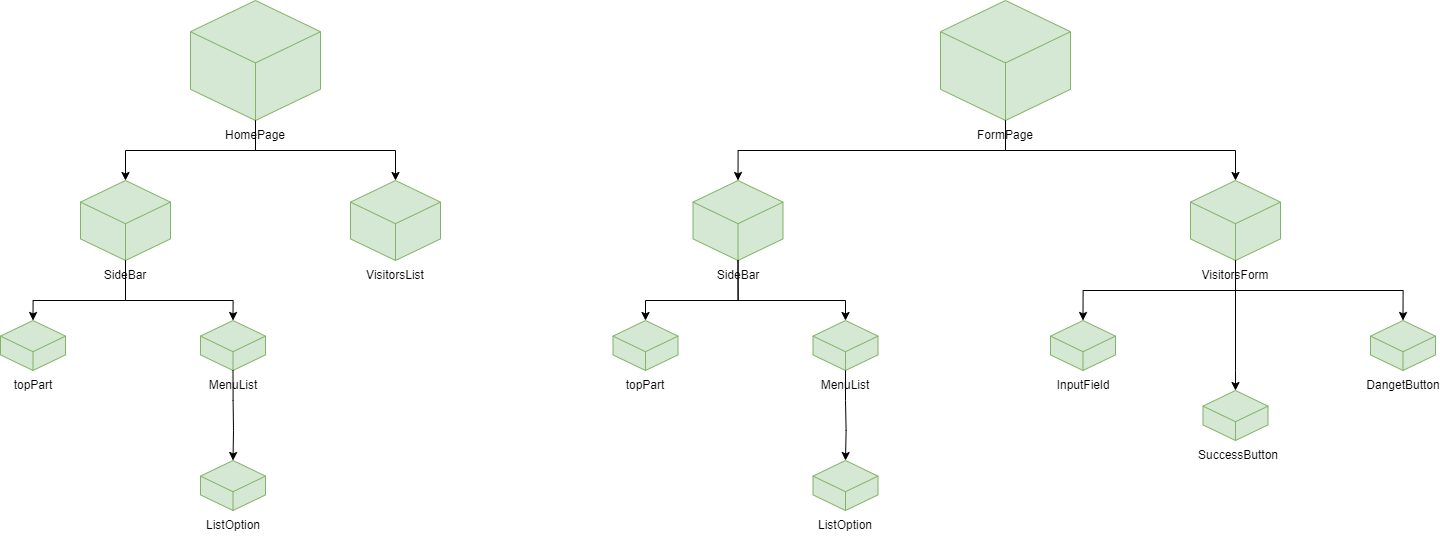

The diagram above was exported from draw.io. Its source (the exported page's mxGraphModel, read from the mxfile embedded in the PNG):
<mxGraphModel dx="2261" dy="786" grid="1" gridSize="10" guides="1" tooltips="1" connect="1" arrows="1" fold="1" page="1" pageScale="1" pageWidth="827" pageHeight="1169" math="0" shadow="0">
  <root>
    <mxCell id="0" />
    <mxCell id="1" parent="0" />
    <mxCell id="AWL5AKUG_Zsar7GmcSUu-3" value="" style="html=1;whiteSpace=wrap;shape=isoCube2;backgroundOutline=1;isoAngle=15;fillColor=#d5e8d4;strokeColor=#82b366;" vertex="1" parent="1">
      <mxGeometry x="180" y="50" width="130" height="120" as="geometry" />
    </mxCell>
    <mxCell id="AWL5AKUG_Zsar7GmcSUu-4" value="HomePage" style="text;html=1;align=center;verticalAlign=middle;whiteSpace=wrap;rounded=0;" vertex="1" parent="1">
      <mxGeometry x="215" y="170" width="60" height="30" as="geometry" />
    </mxCell>
    <mxCell id="AWL5AKUG_Zsar7GmcSUu-5" value="" style="html=1;whiteSpace=wrap;shape=isoCube2;backgroundOutline=1;isoAngle=15;fillColor=#d5e8d4;strokeColor=#82b366;" vertex="1" parent="1">
      <mxGeometry x="70" y="230" width="90" height="80" as="geometry" />
    </mxCell>
    <mxCell id="AWL5AKUG_Zsar7GmcSUu-6" value="" style="html=1;whiteSpace=wrap;shape=isoCube2;backgroundOutline=1;isoAngle=15;fillColor=#d5e8d4;strokeColor=#82b366;" vertex="1" parent="1">
      <mxGeometry x="340" y="230" width="90" height="80" as="geometry" />
    </mxCell>
    <mxCell id="AWL5AKUG_Zsar7GmcSUu-7" value="SideBar" style="text;html=1;align=center;verticalAlign=middle;whiteSpace=wrap;rounded=0;" vertex="1" parent="1">
      <mxGeometry x="85" y="310" width="60" height="30" as="geometry" />
    </mxCell>
    <mxCell id="AWL5AKUG_Zsar7GmcSUu-8" value="VisitorsList" style="text;html=1;align=center;verticalAlign=middle;whiteSpace=wrap;rounded=0;" vertex="1" parent="1">
      <mxGeometry x="355" y="310" width="60" height="30" as="geometry" />
    </mxCell>
    <mxCell id="AWL5AKUG_Zsar7GmcSUu-9" value="" style="html=1;whiteSpace=wrap;shape=isoCube2;backgroundOutline=1;isoAngle=15;fillColor=#d5e8d4;strokeColor=#82b366;" vertex="1" parent="1">
      <mxGeometry x="190" y="510" width="65" height="50" as="geometry" />
    </mxCell>
    <mxCell id="AWL5AKUG_Zsar7GmcSUu-10" value="" style="html=1;whiteSpace=wrap;shape=isoCube2;backgroundOutline=1;isoAngle=15;fillColor=#d5e8d4;strokeColor=#82b366;" vertex="1" parent="1">
      <mxGeometry x="-10" y="370" width="65" height="50" as="geometry" />
    </mxCell>
    <mxCell id="AWL5AKUG_Zsar7GmcSUu-11" value="" style="html=1;whiteSpace=wrap;shape=isoCube2;backgroundOutline=1;isoAngle=15;fillColor=#d5e8d4;strokeColor=#82b366;" vertex="1" parent="1">
      <mxGeometry x="190" y="370" width="65" height="50" as="geometry" />
    </mxCell>
    <mxCell id="AWL5AKUG_Zsar7GmcSUu-12" value="ListOption" style="text;html=1;align=center;verticalAlign=middle;whiteSpace=wrap;rounded=0;" vertex="1" parent="1">
      <mxGeometry x="192.5" y="560" width="60" height="30" as="geometry" />
    </mxCell>
    <mxCell id="AWL5AKUG_Zsar7GmcSUu-13" value="topPart" style="text;html=1;align=center;verticalAlign=middle;whiteSpace=wrap;rounded=0;" vertex="1" parent="1">
      <mxGeometry x="-7.5" y="420" width="60" height="30" as="geometry" />
    </mxCell>
    <mxCell id="AWL5AKUG_Zsar7GmcSUu-14" value="MenuList" style="text;html=1;align=center;verticalAlign=middle;whiteSpace=wrap;rounded=0;" vertex="1" parent="1">
      <mxGeometry x="192.5" y="420" width="60" height="30" as="geometry" />
    </mxCell>
    <mxCell id="AWL5AKUG_Zsar7GmcSUu-15" style="edgeStyle=orthogonalEdgeStyle;rounded=0;orthogonalLoop=1;jettySize=auto;html=1;exitX=0.5;exitY=1;exitDx=0;exitDy=0;exitPerimeter=0;entryX=0.5;entryY=0;entryDx=0;entryDy=0;entryPerimeter=0;" edge="1" parent="1" source="AWL5AKUG_Zsar7GmcSUu-3" target="AWL5AKUG_Zsar7GmcSUu-5">
      <mxGeometry relative="1" as="geometry" />
    </mxCell>
    <mxCell id="AWL5AKUG_Zsar7GmcSUu-16" style="edgeStyle=orthogonalEdgeStyle;rounded=0;orthogonalLoop=1;jettySize=auto;html=1;exitX=0.5;exitY=0;exitDx=0;exitDy=0;entryX=0.5;entryY=0;entryDx=0;entryDy=0;entryPerimeter=0;" edge="1" parent="1" source="AWL5AKUG_Zsar7GmcSUu-4" target="AWL5AKUG_Zsar7GmcSUu-6">
      <mxGeometry relative="1" as="geometry">
        <Array as="points">
          <mxPoint x="245" y="200" />
          <mxPoint x="385" y="200" />
        </Array>
      </mxGeometry>
    </mxCell>
    <mxCell id="AWL5AKUG_Zsar7GmcSUu-17" style="edgeStyle=orthogonalEdgeStyle;rounded=0;orthogonalLoop=1;jettySize=auto;html=1;exitX=0.5;exitY=0;exitDx=0;exitDy=0;entryX=0.5;entryY=0;entryDx=0;entryDy=0;entryPerimeter=0;" edge="1" parent="1" source="AWL5AKUG_Zsar7GmcSUu-7" target="AWL5AKUG_Zsar7GmcSUu-10">
      <mxGeometry relative="1" as="geometry">
        <Array as="points">
          <mxPoint x="115" y="350" />
          <mxPoint x="23" y="350" />
        </Array>
      </mxGeometry>
    </mxCell>
    <mxCell id="AWL5AKUG_Zsar7GmcSUu-18" style="edgeStyle=orthogonalEdgeStyle;rounded=0;orthogonalLoop=1;jettySize=auto;html=1;exitX=0.5;exitY=0;exitDx=0;exitDy=0;entryX=0.5;entryY=0;entryDx=0;entryDy=0;entryPerimeter=0;" edge="1" parent="1" source="AWL5AKUG_Zsar7GmcSUu-7" target="AWL5AKUG_Zsar7GmcSUu-11">
      <mxGeometry relative="1" as="geometry">
        <Array as="points">
          <mxPoint x="115" y="350" />
          <mxPoint x="223" y="350" />
        </Array>
      </mxGeometry>
    </mxCell>
    <mxCell id="AWL5AKUG_Zsar7GmcSUu-19" style="edgeStyle=orthogonalEdgeStyle;rounded=0;orthogonalLoop=1;jettySize=auto;html=1;exitX=0.5;exitY=0;exitDx=0;exitDy=0;entryX=0.5;entryY=0;entryDx=0;entryDy=0;entryPerimeter=0;" edge="1" parent="1" source="AWL5AKUG_Zsar7GmcSUu-14" target="AWL5AKUG_Zsar7GmcSUu-9">
      <mxGeometry relative="1" as="geometry">
        <Array as="points">
          <mxPoint x="223" y="450" />
          <mxPoint x="223" y="450" />
          <mxPoint x="223" y="480" />
          <mxPoint x="223" y="480" />
        </Array>
      </mxGeometry>
    </mxCell>
    <mxCell id="AWL5AKUG_Zsar7GmcSUu-20" value="" style="html=1;whiteSpace=wrap;shape=isoCube2;backgroundOutline=1;isoAngle=15;fillColor=#d5e8d4;strokeColor=#82b366;" vertex="1" parent="1">
      <mxGeometry x="930" y="50" width="130" height="120" as="geometry" />
    </mxCell>
    <mxCell id="AWL5AKUG_Zsar7GmcSUu-21" value="FormPage" style="text;html=1;align=center;verticalAlign=middle;whiteSpace=wrap;rounded=0;" vertex="1" parent="1">
      <mxGeometry x="965" y="170" width="60" height="30" as="geometry" />
    </mxCell>
    <mxCell id="AWL5AKUG_Zsar7GmcSUu-22" value="" style="html=1;whiteSpace=wrap;shape=isoCube2;backgroundOutline=1;isoAngle=15;fillColor=#d5e8d4;strokeColor=#82b366;" vertex="1" parent="1">
      <mxGeometry x="682.5" y="230" width="90" height="80" as="geometry" />
    </mxCell>
    <mxCell id="AWL5AKUG_Zsar7GmcSUu-23" value="SideBar" style="text;html=1;align=center;verticalAlign=middle;whiteSpace=wrap;rounded=0;" vertex="1" parent="1">
      <mxGeometry x="697.5" y="310" width="60" height="30" as="geometry" />
    </mxCell>
    <mxCell id="AWL5AKUG_Zsar7GmcSUu-24" value="" style="html=1;whiteSpace=wrap;shape=isoCube2;backgroundOutline=1;isoAngle=15;fillColor=#d5e8d4;strokeColor=#82b366;" vertex="1" parent="1">
      <mxGeometry x="802.5" y="510" width="65" height="50" as="geometry" />
    </mxCell>
    <mxCell id="AWL5AKUG_Zsar7GmcSUu-25" value="" style="html=1;whiteSpace=wrap;shape=isoCube2;backgroundOutline=1;isoAngle=15;fillColor=#d5e8d4;strokeColor=#82b366;" vertex="1" parent="1">
      <mxGeometry x="602.5" y="370" width="65" height="50" as="geometry" />
    </mxCell>
    <mxCell id="AWL5AKUG_Zsar7GmcSUu-26" value="" style="html=1;whiteSpace=wrap;shape=isoCube2;backgroundOutline=1;isoAngle=15;fillColor=#d5e8d4;strokeColor=#82b366;" vertex="1" parent="1">
      <mxGeometry x="802.5" y="370" width="65" height="50" as="geometry" />
    </mxCell>
    <mxCell id="AWL5AKUG_Zsar7GmcSUu-27" value="ListOption" style="text;html=1;align=center;verticalAlign=middle;whiteSpace=wrap;rounded=0;" vertex="1" parent="1">
      <mxGeometry x="805" y="560" width="60" height="30" as="geometry" />
    </mxCell>
    <mxCell id="AWL5AKUG_Zsar7GmcSUu-28" value="topPart" style="text;html=1;align=center;verticalAlign=middle;whiteSpace=wrap;rounded=0;" vertex="1" parent="1">
      <mxGeometry x="605" y="420" width="60" height="30" as="geometry" />
    </mxCell>
    <mxCell id="AWL5AKUG_Zsar7GmcSUu-29" value="MenuList" style="text;html=1;align=center;verticalAlign=middle;whiteSpace=wrap;rounded=0;" vertex="1" parent="1">
      <mxGeometry x="805" y="420" width="60" height="30" as="geometry" />
    </mxCell>
    <mxCell id="AWL5AKUG_Zsar7GmcSUu-30" style="edgeStyle=orthogonalEdgeStyle;rounded=0;orthogonalLoop=1;jettySize=auto;html=1;exitX=0.5;exitY=0;exitDx=0;exitDy=0;entryX=0.5;entryY=0;entryDx=0;entryDy=0;entryPerimeter=0;" edge="1" parent="1" source="AWL5AKUG_Zsar7GmcSUu-23" target="AWL5AKUG_Zsar7GmcSUu-25">
      <mxGeometry relative="1" as="geometry">
        <Array as="points">
          <mxPoint x="727.5" y="350" />
          <mxPoint x="635.5" y="350" />
        </Array>
      </mxGeometry>
    </mxCell>
    <mxCell id="AWL5AKUG_Zsar7GmcSUu-31" style="edgeStyle=orthogonalEdgeStyle;rounded=0;orthogonalLoop=1;jettySize=auto;html=1;exitX=0.5;exitY=0;exitDx=0;exitDy=0;entryX=0.5;entryY=0;entryDx=0;entryDy=0;entryPerimeter=0;" edge="1" parent="1" source="AWL5AKUG_Zsar7GmcSUu-23" target="AWL5AKUG_Zsar7GmcSUu-26">
      <mxGeometry relative="1" as="geometry">
        <Array as="points">
          <mxPoint x="727.5" y="350" />
          <mxPoint x="835.5" y="350" />
        </Array>
      </mxGeometry>
    </mxCell>
    <mxCell id="AWL5AKUG_Zsar7GmcSUu-32" style="edgeStyle=orthogonalEdgeStyle;rounded=0;orthogonalLoop=1;jettySize=auto;html=1;exitX=0.5;exitY=0;exitDx=0;exitDy=0;entryX=0.5;entryY=0;entryDx=0;entryDy=0;entryPerimeter=0;" edge="1" parent="1" source="AWL5AKUG_Zsar7GmcSUu-29" target="AWL5AKUG_Zsar7GmcSUu-24">
      <mxGeometry relative="1" as="geometry">
        <Array as="points">
          <mxPoint x="835.5" y="450" />
          <mxPoint x="835.5" y="450" />
          <mxPoint x="835.5" y="480" />
          <mxPoint x="835.5" y="480" />
        </Array>
      </mxGeometry>
    </mxCell>
    <mxCell id="AWL5AKUG_Zsar7GmcSUu-33" value="" style="html=1;whiteSpace=wrap;shape=isoCube2;backgroundOutline=1;isoAngle=15;fillColor=#d5e8d4;strokeColor=#82b366;" vertex="1" parent="1">
      <mxGeometry x="1040" y="370" width="65" height="50" as="geometry" />
    </mxCell>
    <mxCell id="AWL5AKUG_Zsar7GmcSUu-34" value="InputField" style="text;html=1;align=center;verticalAlign=middle;whiteSpace=wrap;rounded=0;" vertex="1" parent="1">
      <mxGeometry x="1042.5" y="420" width="60" height="30" as="geometry" />
    </mxCell>
    <mxCell id="AWL5AKUG_Zsar7GmcSUu-35" value="" style="html=1;whiteSpace=wrap;shape=isoCube2;backgroundOutline=1;isoAngle=15;fillColor=#d5e8d4;strokeColor=#82b366;" vertex="1" parent="1">
      <mxGeometry x="1180" y="230" width="90" height="80" as="geometry" />
    </mxCell>
    <mxCell id="AWL5AKUG_Zsar7GmcSUu-36" value="VisitorsForm" style="text;html=1;align=center;verticalAlign=middle;whiteSpace=wrap;rounded=0;" vertex="1" parent="1">
      <mxGeometry x="1195" y="310" width="60" height="30" as="geometry" />
    </mxCell>
    <mxCell id="AWL5AKUG_Zsar7GmcSUu-37" value="" style="html=1;whiteSpace=wrap;shape=isoCube2;backgroundOutline=1;isoAngle=15;fillColor=#d5e8d4;strokeColor=#82b366;" vertex="1" parent="1">
      <mxGeometry x="1192.5" y="440" width="65" height="50" as="geometry" />
    </mxCell>
    <mxCell id="AWL5AKUG_Zsar7GmcSUu-38" value="SuccessButton" style="text;html=1;align=center;verticalAlign=middle;whiteSpace=wrap;rounded=0;" vertex="1" parent="1">
      <mxGeometry x="1197.5" y="490" width="60" height="30" as="geometry" />
    </mxCell>
    <mxCell id="AWL5AKUG_Zsar7GmcSUu-39" value="" style="html=1;whiteSpace=wrap;shape=isoCube2;backgroundOutline=1;isoAngle=15;fillColor=#d5e8d4;strokeColor=#82b366;" vertex="1" parent="1">
      <mxGeometry x="1360" y="370" width="65" height="50" as="geometry" />
    </mxCell>
    <mxCell id="AWL5AKUG_Zsar7GmcSUu-40" value="DangetButton" style="text;html=1;align=center;verticalAlign=middle;whiteSpace=wrap;rounded=0;" vertex="1" parent="1">
      <mxGeometry x="1362.5" y="420" width="60" height="30" as="geometry" />
    </mxCell>
    <mxCell id="AWL5AKUG_Zsar7GmcSUu-41" style="edgeStyle=orthogonalEdgeStyle;rounded=0;orthogonalLoop=1;jettySize=auto;html=1;exitX=0.5;exitY=1;exitDx=0;exitDy=0;exitPerimeter=0;entryX=0.5;entryY=0;entryDx=0;entryDy=0;entryPerimeter=0;" edge="1" parent="1" source="AWL5AKUG_Zsar7GmcSUu-35" target="AWL5AKUG_Zsar7GmcSUu-33">
      <mxGeometry relative="1" as="geometry" />
    </mxCell>
    <mxCell id="AWL5AKUG_Zsar7GmcSUu-42" style="edgeStyle=orthogonalEdgeStyle;rounded=0;orthogonalLoop=1;jettySize=auto;html=1;exitX=0.5;exitY=0;exitDx=0;exitDy=0;entryX=0.5;entryY=0;entryDx=0;entryDy=0;entryPerimeter=0;" edge="1" parent="1" source="AWL5AKUG_Zsar7GmcSUu-36" target="AWL5AKUG_Zsar7GmcSUu-37">
      <mxGeometry relative="1" as="geometry">
        <Array as="points">
          <mxPoint x="1225" y="420" />
          <mxPoint x="1225" y="420" />
        </Array>
      </mxGeometry>
    </mxCell>
    <mxCell id="AWL5AKUG_Zsar7GmcSUu-43" style="edgeStyle=orthogonalEdgeStyle;rounded=0;orthogonalLoop=1;jettySize=auto;html=1;exitX=0.5;exitY=0;exitDx=0;exitDy=0;entryX=0.5;entryY=0;entryDx=0;entryDy=0;entryPerimeter=0;" edge="1" parent="1" source="AWL5AKUG_Zsar7GmcSUu-36" target="AWL5AKUG_Zsar7GmcSUu-39">
      <mxGeometry relative="1" as="geometry">
        <Array as="points">
          <mxPoint x="1225" y="340" />
          <mxPoint x="1393" y="340" />
        </Array>
      </mxGeometry>
    </mxCell>
    <mxCell id="AWL5AKUG_Zsar7GmcSUu-44" style="edgeStyle=orthogonalEdgeStyle;rounded=0;orthogonalLoop=1;jettySize=auto;html=1;exitX=0.5;exitY=1;exitDx=0;exitDy=0;exitPerimeter=0;entryX=0.5;entryY=0;entryDx=0;entryDy=0;entryPerimeter=0;" edge="1" parent="1" source="AWL5AKUG_Zsar7GmcSUu-20" target="AWL5AKUG_Zsar7GmcSUu-22">
      <mxGeometry relative="1" as="geometry" />
    </mxCell>
    <mxCell id="AWL5AKUG_Zsar7GmcSUu-45" style="edgeStyle=orthogonalEdgeStyle;rounded=0;orthogonalLoop=1;jettySize=auto;html=1;exitX=0.5;exitY=0;exitDx=0;exitDy=0;entryX=0.5;entryY=0;entryDx=0;entryDy=0;entryPerimeter=0;" edge="1" parent="1" source="AWL5AKUG_Zsar7GmcSUu-21" target="AWL5AKUG_Zsar7GmcSUu-35">
      <mxGeometry relative="1" as="geometry">
        <Array as="points">
          <mxPoint x="995" y="200" />
          <mxPoint x="1225" y="200" />
        </Array>
      </mxGeometry>
    </mxCell>
  </root>
</mxGraphModel>